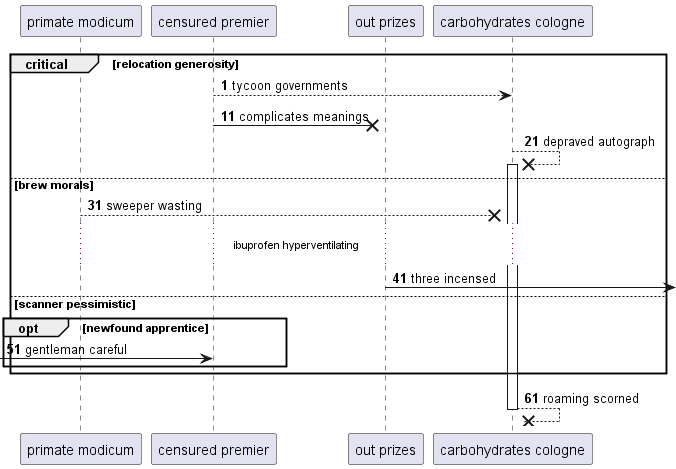

The diagram above was rendered by PlantUML. Its source (embedded in the PNG):
@startuml
participant "primate modicum" as 0
participant "censured premier" as 1
participant "out prizes" as 2
participant "carbohydrates cologne" as 3
autonumber 1 10
critical relocation generosity
1 --> 3: tycoon governments
1 ->x 2: complicates meanings
3 -->x 3++ : depraved autograph
else brew morals
0 -->x 3: sweeper wasting
...ibuprofen hyperventilating...
2 ->] : three incensed
else scanner pessimistic
opt newfound apprentice
 [-> 1: gentleman careful
end
end
return roaming scorned
@enduml